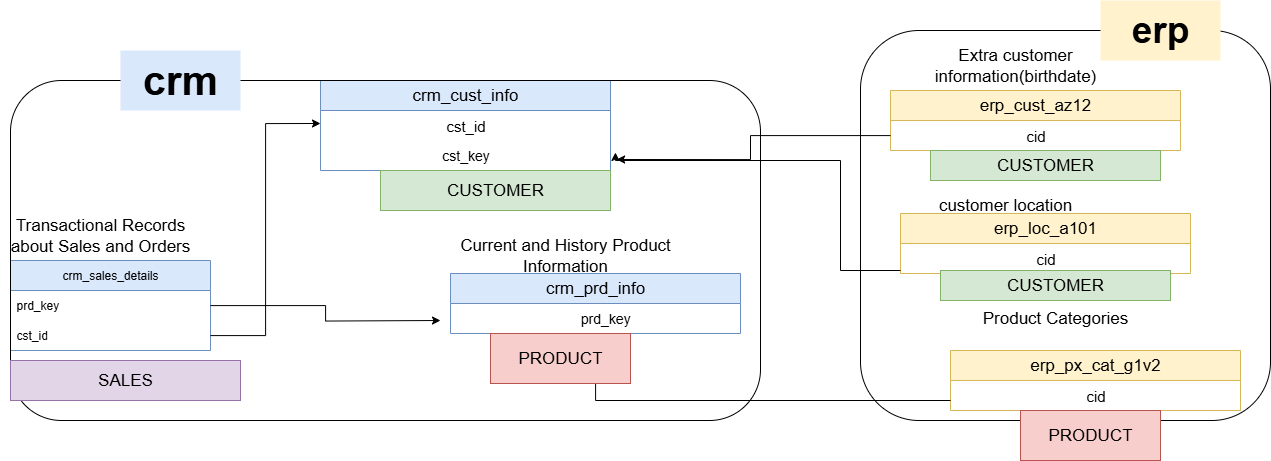

The diagram above was exported from draw.io. Its source (the exported page's mxGraphModel, read from the mxfile embedded in the PNG):
<mxGraphModel dx="1862" dy="2020" grid="1" gridSize="10" guides="1" tooltips="1" connect="1" arrows="1" fold="1" page="1" pageScale="1" pageWidth="850" pageHeight="1100" math="0" shadow="0">
  <root>
    <mxCell id="0" />
    <mxCell id="1" parent="0" />
    <mxCell id="m_zWKu5dlwFSzadWBYIH-1" value="crm_cust_info" style="swimlane;fontStyle=0;childLayout=stackLayout;horizontal=1;startSize=30;horizontalStack=0;resizeParent=1;resizeParentMax=0;resizeLast=0;collapsible=1;marginBottom=0;whiteSpace=wrap;html=1;fontSize=17;fillColor=#dae8fc;strokeColor=#6c8ebf;" parent="1" vertex="1">
      <mxGeometry x="320" y="50" width="290" height="90" as="geometry" />
    </mxCell>
    <mxCell id="m_zWKu5dlwFSzadWBYIH-21" value="&lt;font style=&quot;font-size: 15px;&quot;&gt;cst_id&lt;/font&gt;" style="text;html=1;align=center;verticalAlign=middle;resizable=0;points=[];autosize=1;strokeColor=none;fillColor=none;" parent="m_zWKu5dlwFSzadWBYIH-1" vertex="1">
      <mxGeometry y="30" width="290" height="30" as="geometry" />
    </mxCell>
    <mxCell id="m_zWKu5dlwFSzadWBYIH-29" value="&lt;font style=&quot;font-size: 14px;&quot;&gt;cst_key&lt;/font&gt;" style="text;html=1;align=center;verticalAlign=middle;resizable=0;points=[];autosize=1;strokeColor=none;fillColor=none;rotation=0;" parent="m_zWKu5dlwFSzadWBYIH-1" vertex="1">
      <mxGeometry y="60" width="290" height="30" as="geometry" />
    </mxCell>
    <mxCell id="m_zWKu5dlwFSzadWBYIH-6" value="crm_prd_info" style="swimlane;fontStyle=0;childLayout=stackLayout;horizontal=1;startSize=30;horizontalStack=0;resizeParent=1;resizeParentMax=0;resizeLast=0;collapsible=1;marginBottom=0;whiteSpace=wrap;html=1;fontSize=17;fillColor=#dae8fc;strokeColor=#6c8ebf;" parent="1" vertex="1">
      <mxGeometry x="450" y="243" width="290" height="60" as="geometry" />
    </mxCell>
    <mxCell id="m_zWKu5dlwFSzadWBYIH-20" value="&lt;font style=&quot;font-size: 14px;&quot;&gt;&amp;nbsp; &amp;nbsp; &amp;nbsp;prd_key&lt;/font&gt;" style="text;html=1;align=center;verticalAlign=middle;resizable=0;points=[];autosize=1;strokeColor=none;fillColor=none;" parent="m_zWKu5dlwFSzadWBYIH-6" vertex="1">
      <mxGeometry y="30" width="290" height="30" as="geometry" />
    </mxCell>
    <mxCell id="m_zWKu5dlwFSzadWBYIH-8" value="&lt;font&gt;Current and History Product Information&lt;/font&gt;" style="rounded=1;whiteSpace=wrap;html=1;fillColor=none;strokeColor=none;fontSize=17;" parent="1" vertex="1">
      <mxGeometry x="450" y="210" width="230" height="30" as="geometry" />
    </mxCell>
    <mxCell id="m_zWKu5dlwFSzadWBYIH-11" value="&lt;br&gt;&lt;div&gt;&lt;br&gt;&lt;/div&gt;&lt;div&gt;&lt;br&gt;&lt;/div&gt;" style="text;html=1;align=center;verticalAlign=middle;resizable=0;points=[];autosize=1;strokeColor=none;fillColor=none;" parent="1" vertex="1">
      <mxGeometry x="30" y="273" width="20" height="60" as="geometry" />
    </mxCell>
    <mxCell id="m_zWKu5dlwFSzadWBYIH-15" value="crm_sales_details" style="swimlane;fontStyle=0;childLayout=stackLayout;horizontal=1;startSize=30;horizontalStack=0;resizeParent=1;resizeParentMax=0;resizeLast=0;collapsible=1;marginBottom=0;whiteSpace=wrap;html=1;fillColor=#dae8fc;strokeColor=#6c8ebf;" parent="1" vertex="1">
      <mxGeometry x="10" y="230" width="200" height="90" as="geometry" />
    </mxCell>
    <mxCell id="m_zWKu5dlwFSzadWBYIH-26" style="edgeStyle=orthogonalEdgeStyle;rounded=0;orthogonalLoop=1;jettySize=auto;html=1;" parent="m_zWKu5dlwFSzadWBYIH-15" source="m_zWKu5dlwFSzadWBYIH-16" edge="1">
      <mxGeometry relative="1" as="geometry">
        <mxPoint x="430" y="60" as="targetPoint" />
      </mxGeometry>
    </mxCell>
    <mxCell id="m_zWKu5dlwFSzadWBYIH-16" value="prd_key" style="text;strokeColor=none;fillColor=none;align=left;verticalAlign=middle;spacingLeft=4;spacingRight=4;overflow=hidden;points=[[0,0.5],[1,0.5]];portConstraint=eastwest;rotatable=0;whiteSpace=wrap;html=1;" parent="m_zWKu5dlwFSzadWBYIH-15" vertex="1">
      <mxGeometry y="30" width="200" height="30" as="geometry" />
    </mxCell>
    <mxCell id="m_zWKu5dlwFSzadWBYIH-18" value="cst_id" style="text;strokeColor=none;fillColor=none;align=left;verticalAlign=middle;spacingLeft=4;spacingRight=4;overflow=hidden;points=[[0,0.5],[1,0.5]];portConstraint=eastwest;rotatable=0;whiteSpace=wrap;html=1;" parent="m_zWKu5dlwFSzadWBYIH-15" vertex="1">
      <mxGeometry y="60" width="200" height="30" as="geometry" />
    </mxCell>
    <mxCell id="m_zWKu5dlwFSzadWBYIH-22" value="&lt;font&gt;Extra customer information(birthdate)&lt;/font&gt;" style="rounded=1;whiteSpace=wrap;html=1;fillColor=none;strokeColor=none;fontSize=17;" parent="1" vertex="1">
      <mxGeometry x="900" y="20" width="230" height="30" as="geometry" />
    </mxCell>
    <mxCell id="m_zWKu5dlwFSzadWBYIH-5" value="&lt;font&gt;Transactional Records about Sales and Orders&lt;/font&gt;" style="rounded=1;whiteSpace=wrap;html=1;fillColor=none;strokeColor=none;fontSize=17;" parent="1" vertex="1">
      <mxGeometry y="190" width="200" height="30" as="geometry" />
    </mxCell>
    <mxCell id="m_zWKu5dlwFSzadWBYIH-24" style="edgeStyle=orthogonalEdgeStyle;rounded=0;orthogonalLoop=1;jettySize=auto;html=1;entryX=0;entryY=0.433;entryDx=0;entryDy=0;entryPerimeter=0;" parent="1" source="m_zWKu5dlwFSzadWBYIH-18" target="m_zWKu5dlwFSzadWBYIH-21" edge="1">
      <mxGeometry relative="1" as="geometry" />
    </mxCell>
    <mxCell id="m_zWKu5dlwFSzadWBYIH-27" value="erp_cust_az12" style="swimlane;fontStyle=0;childLayout=stackLayout;horizontal=1;startSize=30;horizontalStack=0;resizeParent=1;resizeParentMax=0;resizeLast=0;collapsible=1;marginBottom=0;whiteSpace=wrap;html=1;fontSize=17;fillColor=#fff2cc;strokeColor=#d6b656;" parent="1" vertex="1">
      <mxGeometry x="890" y="60" width="290" height="60" as="geometry" />
    </mxCell>
    <mxCell id="m_zWKu5dlwFSzadWBYIH-28" value="&lt;font style=&quot;font-size: 15px;&quot;&gt;cid&lt;/font&gt;" style="text;html=1;align=center;verticalAlign=middle;resizable=0;points=[];autosize=1;strokeColor=none;fillColor=none;" parent="m_zWKu5dlwFSzadWBYIH-27" vertex="1">
      <mxGeometry y="30" width="290" height="30" as="geometry" />
    </mxCell>
    <mxCell id="m_zWKu5dlwFSzadWBYIH-31" value="erp_loc_a101" style="swimlane;fontStyle=0;childLayout=stackLayout;horizontal=1;startSize=30;horizontalStack=0;resizeParent=1;resizeParentMax=0;resizeLast=0;collapsible=1;marginBottom=0;whiteSpace=wrap;html=1;fontSize=17;fillColor=#fff2cc;strokeColor=#d6b656;" parent="1" vertex="1">
      <mxGeometry x="900" y="183" width="290" height="60" as="geometry" />
    </mxCell>
    <mxCell id="m_zWKu5dlwFSzadWBYIH-32" value="&lt;font style=&quot;font-size: 15px;&quot;&gt;cid&lt;/font&gt;" style="text;html=1;align=center;verticalAlign=middle;resizable=0;points=[];autosize=1;strokeColor=none;fillColor=none;" parent="m_zWKu5dlwFSzadWBYIH-31" vertex="1">
      <mxGeometry y="30" width="290" height="30" as="geometry" />
    </mxCell>
    <mxCell id="m_zWKu5dlwFSzadWBYIH-33" value="&lt;font&gt;customer location&lt;/font&gt;" style="rounded=1;whiteSpace=wrap;html=1;fillColor=none;strokeColor=none;fontSize=17;" parent="1" vertex="1">
      <mxGeometry x="890" y="160" width="230" height="30" as="geometry" />
    </mxCell>
    <mxCell id="m_zWKu5dlwFSzadWBYIH-36" style="edgeStyle=orthogonalEdgeStyle;rounded=0;orthogonalLoop=1;jettySize=auto;html=1;entryX=1.021;entryY=0.633;entryDx=0;entryDy=0;entryPerimeter=0;" parent="1" source="m_zWKu5dlwFSzadWBYIH-28" target="m_zWKu5dlwFSzadWBYIH-29" edge="1">
      <mxGeometry relative="1" as="geometry" />
    </mxCell>
    <mxCell id="m_zWKu5dlwFSzadWBYIH-39" style="edgeStyle=orthogonalEdgeStyle;rounded=0;orthogonalLoop=1;jettySize=auto;html=1;entryX=1.017;entryY=0.4;entryDx=0;entryDy=0;entryPerimeter=0;" parent="1" source="m_zWKu5dlwFSzadWBYIH-32" target="m_zWKu5dlwFSzadWBYIH-29" edge="1">
      <mxGeometry relative="1" as="geometry">
        <Array as="points">
          <mxPoint x="840" y="240" />
          <mxPoint x="840" y="130" />
          <mxPoint x="615" y="130" />
        </Array>
      </mxGeometry>
    </mxCell>
    <mxCell id="m_zWKu5dlwFSzadWBYIH-40" value="erp_px_cat_g1v2" style="swimlane;fontStyle=0;childLayout=stackLayout;horizontal=1;startSize=30;horizontalStack=0;resizeParent=1;resizeParentMax=0;resizeLast=0;collapsible=1;marginBottom=0;whiteSpace=wrap;html=1;fontSize=17;fillColor=#fff2cc;strokeColor=#d6b656;" parent="1" vertex="1">
      <mxGeometry x="950" y="320" width="290" height="60" as="geometry" />
    </mxCell>
    <mxCell id="m_zWKu5dlwFSzadWBYIH-43" value="&lt;font style=&quot;font-size: 15px;&quot;&gt;cid&lt;/font&gt;" style="text;html=1;align=center;verticalAlign=middle;resizable=0;points=[];autosize=1;strokeColor=none;fillColor=none;" parent="m_zWKu5dlwFSzadWBYIH-40" vertex="1">
      <mxGeometry y="30" width="290" height="30" as="geometry" />
    </mxCell>
    <mxCell id="m_zWKu5dlwFSzadWBYIH-42" value="Product Categories" style="rounded=1;whiteSpace=wrap;html=1;fillColor=none;strokeColor=none;fontSize=17;" parent="1" vertex="1">
      <mxGeometry x="940" y="273" width="230" height="30" as="geometry" />
    </mxCell>
    <mxCell id="m_zWKu5dlwFSzadWBYIH-44" style="edgeStyle=orthogonalEdgeStyle;rounded=0;orthogonalLoop=1;jettySize=auto;html=1;" parent="1" source="m_zWKu5dlwFSzadWBYIH-43" target="m_zWKu5dlwFSzadWBYIH-20" edge="1">
      <mxGeometry relative="1" as="geometry">
        <Array as="points">
          <mxPoint x="1005" y="370" />
          <mxPoint x="595" y="370" />
        </Array>
      </mxGeometry>
    </mxCell>
    <mxCell id="m_zWKu5dlwFSzadWBYIH-45" value="" style="rounded=1;whiteSpace=wrap;html=1;fillColor=none;" parent="1" vertex="1">
      <mxGeometry x="10" y="50" width="750" height="340" as="geometry" />
    </mxCell>
    <mxCell id="m_zWKu5dlwFSzadWBYIH-46" value="&lt;font style=&quot;font-size: 41px;&quot;&gt;&lt;b&gt;crm&lt;/b&gt;&lt;/font&gt;" style="rounded=0;whiteSpace=wrap;html=1;fillColor=#dae8fc;strokeColor=none;" parent="1" vertex="1">
      <mxGeometry x="120" y="20" width="120" height="60" as="geometry" />
    </mxCell>
    <mxCell id="m_zWKu5dlwFSzadWBYIH-48" value="" style="rounded=1;whiteSpace=wrap;html=1;fillColor=none;" parent="1" vertex="1">
      <mxGeometry x="860" width="410" height="390" as="geometry" />
    </mxCell>
    <mxCell id="m_zWKu5dlwFSzadWBYIH-49" value="&lt;font style=&quot;font-size: 37px;&quot;&gt;&lt;b&gt;erp&lt;/b&gt;&lt;/font&gt;" style="rounded=0;whiteSpace=wrap;html=1;fillColor=#fff2cc;strokeColor=none;" parent="1" vertex="1">
      <mxGeometry x="1100" y="-30" width="120" height="60" as="geometry" />
    </mxCell>
    <mxCell id="AVOjVVKrI4A8-smPRzHf-1" value="&lt;font style=&quot;font-size: 17px;&quot;&gt;PRODUCT&lt;/font&gt;" style="text;html=1;strokeColor=#b85450;fillColor=#f8cecc;align=center;verticalAlign=middle;whiteSpace=wrap;overflow=hidden;" vertex="1" parent="1">
      <mxGeometry x="490" y="303" width="140" height="50" as="geometry" />
    </mxCell>
    <mxCell id="AVOjVVKrI4A8-smPRzHf-2" value="&lt;font style=&quot;font-size: 17px;&quot;&gt;PRODUCT&lt;/font&gt;" style="text;html=1;strokeColor=#b85450;fillColor=#f8cecc;align=center;verticalAlign=middle;whiteSpace=wrap;overflow=hidden;" vertex="1" parent="1">
      <mxGeometry x="1020" y="380" width="140" height="50" as="geometry" />
    </mxCell>
    <mxCell id="AVOjVVKrI4A8-smPRzHf-4" value="&lt;font style=&quot;font-size: 17px;&quot;&gt;CUSTOMER&lt;/font&gt;" style="text;html=1;strokeColor=#82b366;fillColor=#d5e8d4;align=center;verticalAlign=middle;whiteSpace=wrap;overflow=hidden;" vertex="1" parent="1">
      <mxGeometry x="380" y="140" width="230" height="40" as="geometry" />
    </mxCell>
    <mxCell id="AVOjVVKrI4A8-smPRzHf-5" value="&lt;font style=&quot;font-size: 17px;&quot;&gt;CUSTOMER&lt;/font&gt;" style="text;html=1;strokeColor=#82b366;fillColor=#d5e8d4;align=center;verticalAlign=middle;whiteSpace=wrap;overflow=hidden;" vertex="1" parent="1">
      <mxGeometry x="930" y="120" width="230" height="30" as="geometry" />
    </mxCell>
    <mxCell id="AVOjVVKrI4A8-smPRzHf-6" value="&lt;font style=&quot;font-size: 17px;&quot;&gt;CUSTOMER&lt;/font&gt;" style="text;html=1;strokeColor=#82b366;fillColor=#d5e8d4;align=center;verticalAlign=middle;whiteSpace=wrap;overflow=hidden;" vertex="1" parent="1">
      <mxGeometry x="940" y="240" width="230" height="30" as="geometry" />
    </mxCell>
    <mxCell id="AVOjVVKrI4A8-smPRzHf-8" value="&lt;font style=&quot;font-size: 17px;&quot;&gt;SALES&lt;/font&gt;" style="text;html=1;strokeColor=#9673a6;fillColor=#e1d5e7;align=center;verticalAlign=middle;whiteSpace=wrap;overflow=hidden;" vertex="1" parent="1">
      <mxGeometry x="10" y="330" width="230" height="40" as="geometry" />
    </mxCell>
  </root>
</mxGraphModel>